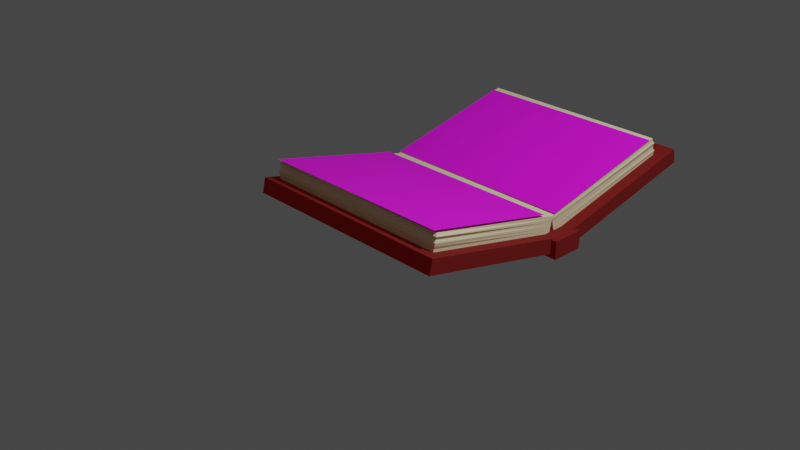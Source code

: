 # Source: book.blend  (saved by Blender 2.90.8; exported with 4.5.12 LTS)
import bpy
from mathutils import Matrix  # noqa: F401  (used for matrix-valued properties, if any)

bpy.ops.wm.read_factory_settings(use_empty=True)
scene = bpy.context.scene
scene.name = 'Scene'

# ---- collections
col_collection = bpy.data.collections.new('Collection'); scene.collection.children.link(col_collection)

# ---- images (referenced by path relative to the original .blend; pixels are not part of the script)
import os
ASSET_DIR = os.environ.get("B2B_ASSET_DIR", "")  # directory of the original .blend (textures are referenced by path, not embedded)
HERE = os.path.dirname(os.path.abspath(__file__))  # packed textures are extracted next to this script under _unpacked/

def load_image(name, relpath, width, height, colorspace="sRGB"):
    """Load a texture the original file referenced (path relative to the .blend, or extracted next to this script)."""
    p = next((c for c in (os.path.join(HERE, relpath), os.path.join(ASSET_DIR, relpath)) if relpath and os.path.exists(c)), "")
    if p:
        img = bpy.data.images.load(p, check_existing=True)
        img.name = name
    else:  # same state as the original file: an image datablock whose file is absent (Cycles renders it pink)
        img = bpy.data.images.new(name, width, height)
        img.source = "FILE"
        img.filepath = "//" + (relpath or name)
    img.colorspace_settings.name = colorspace
    return img
img_once_png = load_image('once.png', 'once.png', 1024, 1024, 'sRGB')
img_screen_shot_2021_07_14_at_3_56_55_pm_png = load_image('Screen Shot 2021-07-14 at 3.56.55 PM.png', 'Screen Shot 2021-07-14 at 3.56.55 PM.png', 1024, 1024, 'sRGB')

# ---- materials (node trees are filled in below, after node groups)
mat_material_001 = bpy.data.materials.new('Material.001')
mat_material_001.alpha_threshold = 0.0
mat_material_001.use_transparent_shadow = False
mat_material_001.line_color = (0.0, 0.0, 0.0, 1.0)
mat_material_002 = bpy.data.materials.new('Material.002')
mat_material_002.alpha_threshold = 0.0
mat_material_002.use_transparent_shadow = False
mat_material_002.line_color = (0.0, 0.0, 0.0, 1.0)
mat_material_003 = bpy.data.materials.new('Material.003')
mat_material_003.alpha_threshold = 0.0
mat_material_003.use_transparent_shadow = False
mat_material_003.line_color = (0.0, 0.0, 0.0, 1.0)
mat_material_004 = bpy.data.materials.new('Material.004')
mat_material_004.use_transparent_shadow = False
mat_material_006 = bpy.data.materials.new('Material.006')
mat_material_006.use_transparent_shadow = False
mat_material_007 = bpy.data.materials.new('Material.007')
mat_material_007.use_transparent_shadow = False

# ---- material node trees
mat_material_001.use_nodes = True; mat_material_001.node_tree.nodes.clear()
_N = mat_material_001.node_tree.nodes; _L = mat_material_001.node_tree.links
n0 = _N.new('ShaderNodeOutputMaterial'); n0.name = 'Material Output'; n0.location = (300, 300)
n1 = _N.new('ShaderNodeBsdfPrincipled'); n1.name = 'Principled BSDF'; n1.location = (10, 300)
n1.distribution = 'GGX'
n1.subsurface_method = 'BURLEY'
n1.inputs[0].default_value = (0.14, 0.00474, 0.003613, 1.0)
n1.inputs[2].default_value = 1.0
n1.inputs[3].default_value = 1.45
n1.inputs[27].default_value = (0.02539, 0.00014, 0.0, 1.0)
n1.inputs[28].default_value = 1.0
_L.new(n1.outputs[0], n0.inputs[0])
n0.is_active_output = True
mat_material_002.use_nodes = True; mat_material_002.node_tree.nodes.clear()
_N = mat_material_002.node_tree.nodes; _L = mat_material_002.node_tree.links
n0 = _N.new('ShaderNodeOutputMaterial'); n0.name = 'Material Output'; n0.location = (300, 300)
n1 = _N.new('ShaderNodeBsdfPrincipled'); n1.name = 'Principled BSDF'; n1.location = (10, 300)
n1.distribution = 'GGX'
n1.subsurface_method = 'BURLEY'
n1.inputs[0].default_value = (0.9734, 0.8308, 0.5271, 1.0)
n1.inputs[2].default_value = 1.0
n1.inputs[3].default_value = 1.45
n1.inputs[27].default_value = (0.0, 0.0, 0.0, 1.0)
n1.inputs[28].default_value = 1.0
n2 = _N.new('ShaderNodeTexImage'); n2.name = 'Image Texture'; n2.location = (-426, 229)
n2.width = 207
_L.new(n1.outputs[0], n0.inputs[0])
n0.is_active_output = True
mat_material_003.use_nodes = True; mat_material_003.node_tree.nodes.clear()
_N = mat_material_003.node_tree.nodes; _L = mat_material_003.node_tree.links
n0 = _N.new('ShaderNodeOutputMaterial'); n0.name = 'Material Output'; n0.location = (300, 300)
n1 = _N.new('ShaderNodeBsdfPrincipled'); n1.name = 'Principled BSDF'; n1.location = (10, 300)
n1.distribution = 'GGX'
n1.subsurface_method = 'BURLEY'
n1.inputs[0].default_value = (0.9734, 0.8308, 0.5271, 1.0)
n1.inputs[2].default_value = 1.0
n1.inputs[3].default_value = 1.45
n1.inputs[27].default_value = (0.0, 0.0, 0.0, 1.0)
n1.inputs[28].default_value = 1.0
_L.new(n1.outputs[0], n0.inputs[0])
n0.is_active_output = True
mat_material_004.use_nodes = True; mat_material_004.node_tree.nodes.clear()
_N = mat_material_004.node_tree.nodes; _L = mat_material_004.node_tree.links
n0 = _N.new('ShaderNodeBsdfPrincipled'); n0.name = 'Principled BSDF'; n0.location = (10, 300)
n0.distribution = 'GGX'
n0.subsurface_method = 'BURLEY'
n0.inputs[2].default_value = 1.0
n0.inputs[3].default_value = 1.45
n0.inputs[27].default_value = (0.0, 0.0, 0.0, 1.0)
n0.inputs[28].default_value = 1.0
n1 = _N.new('ShaderNodeOutputMaterial'); n1.name = 'Material Output'; n1.location = (300, 300)
n2 = _N.new('ShaderNodeTexImage'); n2.name = 'Image Texture'; n2.location = (-474, 155)
n2.image = img_once_png
n2.projection = 'BOX'
n2.interpolation = 'Smart'
_L.new(n0.outputs[0], n1.inputs[0])
_L.new(n2.outputs[0], n0.inputs[0])
n1.is_active_output = True
mat_material_006.use_nodes = True; mat_material_006.node_tree.nodes.clear()
_N = mat_material_006.node_tree.nodes; _L = mat_material_006.node_tree.links
n0 = _N.new('ShaderNodeBsdfPrincipled'); n0.name = 'Principled BSDF'; n0.location = (10, 300)
n0.distribution = 'GGX'
n0.subsurface_method = 'BURLEY'
n0.inputs[0].default_value = (0.8, 0.1068, 0.08132, 1.0)
n0.inputs[3].default_value = 1.45
n0.inputs[27].default_value = (0.0, 0.0, 0.0, 1.0)
n0.inputs[28].default_value = 1.0
n1 = _N.new('ShaderNodeOutputMaterial'); n1.name = 'Material Output'; n1.location = (300, 300)
_L.new(n0.outputs[0], n1.inputs[0])
n1.is_active_output = True
mat_material_007.use_nodes = True; mat_material_007.node_tree.nodes.clear()
_N = mat_material_007.node_tree.nodes; _L = mat_material_007.node_tree.links
n0 = _N.new('ShaderNodeBsdfPrincipled'); n0.name = 'Principled BSDF'; n0.location = (10, 300)
n0.distribution = 'GGX'
n0.subsurface_method = 'BURLEY'
n0.inputs[2].default_value = 1.0
n0.inputs[3].default_value = 1.45
n0.inputs[27].default_value = (0.0, 0.0, 0.0, 1.0)
n0.inputs[28].default_value = 1.0
n1 = _N.new('ShaderNodeOutputMaterial'); n1.name = 'Material Output'; n1.location = (300, 300)
n2 = _N.new('ShaderNodeTexImage'); n2.name = 'Image Texture'; n2.location = (-387, 310)
n2.image = img_screen_shot_2021_07_14_at_3_56_55_pm_png
n2.projection = 'BOX'
n2.interpolation = 'Smart'
_L.new(n0.outputs[0], n1.inputs[0])
_L.new(n2.outputs[0], n0.inputs[0])
n1.is_active_output = True

# ---- world
world_world = bpy.data.worlds.new('World'); scene.world = world_world
world_world.use_nodes = True; world_world.node_tree.nodes.clear()
_N = world_world.node_tree.nodes; _L = world_world.node_tree.links
n0 = _N.new('ShaderNodeOutputWorld'); n0.name = 'World Output'; n0.location = (300, 300)
n1 = _N.new('ShaderNodeBackground'); n1.name = 'Background'; n1.location = (10, 300)
n1.inputs[0].default_value = (0.05088, 0.05088, 0.05088, 1.0)
_L.new(n1.outputs[0], n0.inputs[0])
n0.is_active_output = True
world_world.color = (0.05088, 0.05088, 0.05088)
world_world.use_sun_shadow = False
world_world.sun_shadow_jitter_overblur = 0.0

# ---- cameras
cam_camera = bpy.data.cameras.new('Camera')
cam_camera.clip_end = 100.0
cam_camera.ortho_scale = 7.314

# ---- lights
light_light = bpy.data.lights.new('Light', 'POINT')
light_light.transmission_factor = 0.0
light_light.energy = 1000.0
light_light.shadow_soft_size = 0.1
light_light.shadow_maximum_resolution = 0.006
light_light.use_absolute_resolution = True

# ---- meshes
me_cube = bpy.data.meshes.new('Cube')
me_cube.from_pydata([(1.0, 1.0, 1.0), (1.0, 1.0, -1.0), (1.0, -1.0, 1.0), (1.0, -1.0, -1.0), (-1.0, 1.0, 1.0), (-1.0, 1.0, -1.0), (-1.0, -1.0, 1.0), (-1.0, -1.0, -1.0)], [], [(0, 4, 6, 2), (3, 2, 6, 7), (7, 6, 4, 5), (5, 1, 3, 7), (1, 0, 2, 3), (5, 4, 0, 1)])
_uv = me_cube.uv_layers.new(name='UVMap')
_uv.uv.foreach_set('vector', [0.625, 0.5, 0.875, 0.5, 0.875, 0.75, 0.625, 0.75, 0.375, 0.75, 0.625, 0.75, 0.625, 1.0, 0.375, 1.0, 0.375, 0.0, 0.625, 0.0, 0.625, 0.25, 0.375, 0.25, 0.125, 0.5, 0.375, 0.5, 0.375, 0.75, 0.125, 0.75, 0.375, 0.5, 0.625, 0.5, 0.625, 0.75, 0.375, 0.75, 0.375, 0.25, 0.625, 0.25, 0.625, 0.5, 0.375, 0.5])
me_cube.materials.append(mat_material_001)
me_cube.use_remesh_preserve_volume = False
me_cube.use_remesh_preserve_attributes = False
me_cube.use_mirror_vertex_groups = False
me_cube.update()
me_cube_001 = bpy.data.meshes.new('Cube.001')
me_cube_001.from_pydata([(1.0, 1.0, 1.0), (1.0, 1.0, -1.0), (1.0, -1.0, 1.0), (1.0, -1.0, -1.0), (-1.0, 1.0, 1.0), (-1.0, 1.0, -1.0), (-1.0, -1.0, 1.0), (-1.0, -1.0, -1.0)], [], [(0, 4, 6, 2), (3, 2, 6, 7), (7, 6, 4, 5), (5, 1, 3, 7), (1, 0, 2, 3), (5, 4, 0, 1)])
_uv = me_cube_001.uv_layers.new(name='UVMap')
_uv.uv.foreach_set('vector', [0.625, 0.5, 0.875, 0.5, 0.875, 0.75, 0.625, 0.75, 0.375, 0.75, 0.625, 0.75, 0.625, 1.0, 0.375, 1.0, 0.375, 0.0, 0.625, 0.0, 0.625, 0.25, 0.375, 0.25, 0.125, 0.5, 0.375, 0.5, 0.375, 0.75, 0.125, 0.75, 0.375, 0.5, 0.625, 0.5, 0.625, 0.75, 0.375, 0.75, 0.375, 0.25, 0.625, 0.25, 0.625, 0.5, 0.375, 0.5])
me_cube_001.materials.append(mat_material_001)
me_cube_001.use_remesh_preserve_volume = False
me_cube_001.use_remesh_preserve_attributes = False
me_cube_001.use_mirror_vertex_groups = False
me_cube_001.update()
me_cube_002 = bpy.data.meshes.new('Cube.002')
me_cube_002.from_pydata([(1.0, 1.0, 1.0), (1.0, 1.0, -1.0), (1.0, -1.0, 1.0), (1.0, -1.0, -1.0), (-1.0, 1.0, 1.0), (-1.0, 1.0, -1.0), (-1.0, -1.0, 1.0), (-1.0, -1.0, -1.0), (1.0, 1.0, 0.0), (-1.011, -1.014, -0.001651), (1.011, -1.014, -0.001651), (-1.0, 1.0, 0.0), (-1.005, -1.007, 0.5), (1.0, 1.0, 0.5), (1.005, -1.007, 0.5), (-1.0, 1.0, 0.5), (1.0, 1.0, -0.5), (1.0, -1.0, -0.5), (-1.0, 1.0, -0.5), (-1.0, -1.0, -0.5), (1.0, 1.0, 0.25), (1.016, -1.021, 0.25), (-1.0, 1.0, 0.25), (-1.016, -1.021, 0.25), (0.0, 1.0, -1.0), (0.0, -1.0, 1.0), (0.0, -1.0, -1.0), (0.0, 1.0, 1.0), (0.0, 1.0, 0.0), (0.0, -1.0, 0.0), (0.0, 1.0, 0.5), (0.0, -1.0, 0.5), (0.0, -1.0, -0.5), (0.0, 1.0, -0.5), (0.0, -1.0, 0.25), (0.0, 1.0, 0.25), (-1.001, -1.002, -0.25), (1.0, 1.0, -0.25), (1.001, -1.002, -0.25), (-1.0, 1.0, -0.25), (0.0, -1.0, -0.25), (0.0, 1.0, -0.25), (-1.02, -1.026, 0.7512), (1.0, 1.0, 0.75), (1.02, -1.026, 0.7512), (-1.0, 1.0, 0.75), (0.0, 1.0, 0.75), (0.0, -1.0, 0.75)], [], [(27, 4, 6, 25), (47, 25, 6, 42), (42, 6, 4, 45), (24, 1, 3, 26), (43, 0, 2, 44), (46, 27, 0, 43), (41, 28, 8, 37), (37, 8, 10, 38), (36, 9, 11, 39), (40, 29, 9, 36), (35, 30, 13, 20), (20, 13, 14, 21), (23, 12, 15, 22), (34, 31, 12, 23), (26, 32, 19, 7), (7, 19, 18, 5), (1, 16, 17, 3), (24, 33, 16, 1), (29, 34, 23, 9), (9, 23, 22, 11), (8, 20, 21, 10), (28, 35, 20, 8), (11, 22, 35, 28), (10, 21, 34, 29), (5, 18, 33, 24), (3, 17, 32, 26), (21, 14, 31, 34), (22, 15, 30, 35), (38, 10, 29, 40), (39, 11, 28, 41), (45, 4, 27, 46), (5, 24, 26, 7), (44, 2, 25, 47), (0, 27, 25, 2), (18, 39, 41, 33), (17, 38, 40, 32), (32, 40, 36, 19), (19, 36, 39, 18), (16, 37, 38, 17), (33, 41, 37, 16), (14, 44, 47, 31), (15, 45, 46, 30), (30, 46, 43, 13), (13, 43, 44, 14), (12, 42, 45, 15), (31, 47, 42, 12)])
_uv = me_cube_002.uv_layers.new(name='UVMap')
_uv.uv.foreach_set('vector', [0.75, 0.5, 0.875, 0.5, 0.875, 0.75, 0.75, 0.75, 0.5938, 0.875, 0.625, 0.875, 0.625, 1.0, 0.5938, 1.0, 0.5938, 0.0, 0.625, 0.0, 0.625, 0.25, 0.5938, 0.25, 0.25, 0.5, 0.375, 0.5, 0.375, 0.75, 0.25, 0.75, 0.5938, 0.5, 0.625, 0.5, 0.625, 0.75, 0.5938, 0.75, 0.5938, 0.375, 0.625, 0.375, 0.625, 0.5, 0.5938, 0.5, 0.4688, 0.375, 0.5, 0.375, 0.5, 0.5, 0.4688, 0.5, 0.4688, 0.5, 0.5, 0.5, 0.5, 0.75, 0.4688, 0.75, 0.4688, 0.0, 0.5, 0.0, 0.5, 0.25, 0.4688, 0.25, 0.4688, 0.875, 0.5, 0.875, 0.5, 1.0, 0.4688, 1.0, 0.5312, 0.375, 0.5625, 0.375, 0.5625, 0.5, 0.5312, 0.5, 0.5312, 0.5, 0.5625, 0.5, 0.5625, 0.75, 0.5312, 0.75, 0.5312, 0.0, 0.5625, 0.0, 0.5625, 0.25, 0.5312, 0.25, 0.5312, 0.875, 0.5625, 0.875, 0.5625, 1.0, 0.5312, 1.0, 0.375, 0.875, 0.4375, 0.875, 0.4375, 1.0, 0.375, 1.0, 0.375, 0.0, 0.4375, 0.0, 0.4375, 0.25, 0.375, 0.25, 0.375, 0.5, 0.4375, 0.5, 0.4375, 0.75, 0.375, 0.75, 0.375, 0.375, 0.4375, 0.375, 0.4375, 0.5, 0.375, 0.5, 0.5, 0.875, 0.5312, 0.875, 0.5312, 1.0, 0.5, 1.0, 0.5, 0.0, 0.5312, 0.0, 0.5312, 0.25, 0.5, 0.25, 0.5, 0.5, 0.5312, 0.5, 0.5312, 0.75, 0.5, 0.75, 0.5, 0.375, 0.5312, 0.375, 0.5312, 0.5, 0.5, 0.5, 0.5, 0.25, 0.5312, 0.25, 0.5312, 0.375, 0.5, 0.375, 0.5, 0.75, 0.5312, 0.75, 0.5312, 0.875, 0.5, 0.875, 0.375, 0.25, 0.4375, 0.25, 0.4375, 0.375, 0.375, 0.375, 0.375, 0.75, 0.4375, 0.75, 0.4375, 0.875, 0.375, 0.875, 0.5312, 0.75, 0.5625, 0.75, 0.5625, 0.875, 0.5312, 0.875, 0.5312, 0.25, 0.5625, 0.25, 0.5625, 0.375, 0.5312, 0.375, 0.4688, 0.75, 0.5, 0.75, 0.5, 0.875, 0.4688, 0.875, 0.4688, 0.25, 0.5, 0.25, 0.5, 0.375, 0.4688, 0.375, 0.5938, 0.25, 0.625, 0.25, 0.625, 0.375, 0.5938, 0.375, 0.125, 0.5, 0.25, 0.5, 0.25, 0.75, 0.125, 0.75, 0.5938, 0.75, 0.625, 0.75, 0.625, 0.875, 0.5938, 0.875, 0.625, 0.5, 0.75, 0.5, 0.75, 0.75, 0.625, 0.75, 0.4375, 0.25, 0.4688, 0.25, 0.4688, 0.375, 0.4375, 0.375, 0.4375, 0.75, 0.4688, 0.75, 0.4688, 0.875, 0.4375, 0.875, 0.4375, 0.875, 0.4688, 0.875, 0.4688, 1.0, 0.4375, 1.0, 0.4375, 0.0, 0.4688, 0.0, 0.4688, 0.25, 0.4375, 0.25, 0.4375, 0.5, 0.4688, 0.5, 0.4688, 0.75, 0.4375, 0.75, 0.4375, 0.375, 0.4688, 0.375, 0.4688, 0.5, 0.4375, 0.5, 0.5625, 0.75, 0.5938, 0.75, 0.5938, 0.875, 0.5625, 0.875, 0.5625, 0.25, 0.5938, 0.25, 0.5938, 0.375, 0.5625, 0.375, 0.5625, 0.375, 0.5938, 0.375, 0.5938, 0.5, 0.5625, 0.5, 0.5625, 0.5, 0.5938, 0.5, 0.5938, 0.75, 0.5625, 0.75, 0.5625, 0.0, 0.5938, 0.0, 0.5938, 0.25, 0.5625, 0.25, 0.5625, 0.875, 0.5938, 0.875, 0.5938, 1.0, 0.5625, 1.0])
me_cube_002.materials.append(mat_material_002)
me_cube_002.use_remesh_preserve_volume = False
me_cube_002.use_remesh_preserve_attributes = False
me_cube_002.use_mirror_vertex_groups = False
me_cube_002.update()
me_cube_003 = bpy.data.meshes.new('Cube.003')
me_cube_003.from_pydata([(1.0, 1.0, 1.0), (1.0, 1.0, -1.0), (1.0, -1.0, 1.0), (1.0, -1.0, -1.0), (-1.0, 1.0, 1.0), (-1.0, 1.0, -1.0), (-1.0, -1.0, 1.0), (-1.0, -1.0, -1.0), (1.0, 1.0, 0.0), (-1.0, -1.0, 0.0), (1.0, -1.0, 0.0), (-1.0, 1.0, 0.0), (-1.0, -1.0, 0.5), (1.011, 1.015, 0.5), (1.0, -1.0, 0.5), (-1.011, 1.015, 0.5), (-1.003, -1.004, 0.75), (1.0, 1.0, 0.75), (1.003, -1.004, 0.75), (-1.0, 1.0, 0.75), (1.0, 1.0, -0.5), (1.0, -1.0, -0.5), (-1.0, 1.0, -0.5), (-1.0, -1.0, -0.5), (1.0, 1.0, 0.25), (1.0, -1.0, 0.25), (-1.0, 1.0, 0.25), (-1.0, -1.0, 0.25), (-1.0, -1.0, -0.25), (1.008, 1.011, -0.25), (1.0, -1.0, -0.25), (-1.008, 1.011, -0.25)], [], [(0, 4, 6, 2), (18, 2, 6, 16), (16, 6, 4, 19), (5, 1, 3, 7), (17, 0, 2, 18), (19, 4, 0, 17), (31, 11, 8, 29), (29, 8, 10, 30), (28, 9, 11, 31), (30, 10, 9, 28), (26, 15, 13, 24), (24, 13, 14, 25), (27, 12, 15, 26), (25, 14, 12, 27), (15, 19, 17, 13), (13, 17, 18, 14), (12, 16, 19, 15), (14, 18, 16, 12), (3, 21, 23, 7), (7, 23, 22, 5), (1, 20, 21, 3), (5, 22, 20, 1), (10, 25, 27, 9), (9, 27, 26, 11), (8, 24, 25, 10), (11, 26, 24, 8), (21, 30, 28, 23), (23, 28, 31, 22), (20, 29, 30, 21), (22, 31, 29, 20)])
_uv = me_cube_003.uv_layers.new(name='UVMap')
_uv.uv.foreach_set('vector', [0.625, 0.5, 0.875, 0.5, 0.875, 0.75, 0.625, 0.75, 0.5938, 0.75, 0.625, 0.75, 0.625, 1.0, 0.5938, 1.0, 0.5938, 0.0, 0.625, 0.0, 0.625, 0.25, 0.5938, 0.25, 0.125, 0.5, 0.375, 0.5, 0.375, 0.75, 0.125, 0.75, 0.5938, 0.5, 0.625, 0.5, 0.625, 0.75, 0.5938, 0.75, 0.5938, 0.25, 0.625, 0.25, 0.625, 0.5, 0.5938, 0.5, 0.4688, 0.25, 0.5, 0.25, 0.5, 0.5, 0.4688, 0.5, 0.4688, 0.5, 0.5, 0.5, 0.5, 0.75, 0.4688, 0.75, 0.4688, 0.0, 0.5, 0.0, 0.5, 0.25, 0.4688, 0.25, 0.4688, 0.75, 0.5, 0.75, 0.5, 1.0, 0.4688, 1.0, 0.5312, 0.25, 0.5625, 0.25, 0.5625, 0.5, 0.5312, 0.5, 0.5312, 0.5, 0.5625, 0.5, 0.5625, 0.75, 0.5312, 0.75, 0.5312, 0.0, 0.5625, 0.0, 0.5625, 0.25, 0.5312, 0.25, 0.5312, 0.75, 0.5625, 0.75, 0.5625, 1.0, 0.5312, 1.0, 0.5625, 0.25, 0.5938, 0.25, 0.5938, 0.5, 0.5625, 0.5, 0.5625, 0.5, 0.5938, 0.5, 0.5938, 0.75, 0.5625, 0.75, 0.5625, 0.0, 0.5938, 0.0, 0.5938, 0.25, 0.5625, 0.25, 0.5625, 0.75, 0.5938, 0.75, 0.5938, 1.0, 0.5625, 1.0, 0.375, 0.75, 0.4375, 0.75, 0.4375, 1.0, 0.375, 1.0, 0.375, 0.0, 0.4375, 0.0, 0.4375, 0.25, 0.375, 0.25, 0.375, 0.5, 0.4375, 0.5, 0.4375, 0.75, 0.375, 0.75, 0.375, 0.25, 0.4375, 0.25, 0.4375, 0.5, 0.375, 0.5, 0.5, 0.75, 0.5312, 0.75, 0.5312, 1.0, 0.5, 1.0, 0.5, 0.0, 0.5312, 0.0, 0.5312, 0.25, 0.5, 0.25, 0.5, 0.5, 0.5312, 0.5, 0.5312, 0.75, 0.5, 0.75, 0.5, 0.25, 0.5312, 0.25, 0.5312, 0.5, 0.5, 0.5, 0.4375, 0.75, 0.4688, 0.75, 0.4688, 1.0, 0.4375, 1.0, 0.4375, 0.0, 0.4688, 0.0, 0.4688, 0.25, 0.4375, 0.25, 0.4375, 0.5, 0.4688, 0.5, 0.4688, 0.75, 0.4375, 0.75, 0.4375, 0.25, 0.4688, 0.25, 0.4688, 0.5, 0.4375, 0.5])
me_cube_003.materials.append(mat_material_003)
me_cube_003.use_remesh_preserve_volume = False
me_cube_003.use_remesh_preserve_attributes = False
me_cube_003.use_mirror_vertex_groups = False
me_cube_003.update()
me_plane = bpy.data.meshes.new('Plane')
me_plane.from_pydata([(-1.0, -1.0, 0.0), (1.0, -1.0, 0.0), (-1.0, 1.0, 0.0), (1.0, 1.0, 0.0)], [], [(0, 1, 3, 2)])
_uv = me_plane.uv_layers.new(name='UVMap')
_uv.uv.foreach_set('vector', [1.0, 2.98e-08, 1.0, 1.0, 0.0, 1.0, 0.0, -1.391e-08])
me_plane.materials.append(mat_material_004)
me_plane.use_remesh_fix_poles = True
me_plane.use_remesh_preserve_attributes = False
me_plane.use_mirror_vertex_groups = False
me_plane.update()
me_cube_004 = bpy.data.meshes.new('Cube.004')
me_cube_004.from_pydata([(-1.0, -1.0, -1.0), (-1.0, -1.0, 1.0), (-1.0, 1.0, -1.0), (-1.0, 1.0, 1.0), (1.0, -1.0, -1.0), (1.0, -1.0, 1.0), (1.0, 1.0, -1.0), (1.0, 1.0, 1.0)], [], [(0, 1, 3, 2), (2, 3, 7, 6), (6, 7, 5, 4), (4, 5, 1, 0), (2, 6, 4, 0), (7, 3, 1, 5)])
_uv = me_cube_004.uv_layers.new(name='UVMap')
_uv.uv.foreach_set('vector', [0.375, 0.0, 0.625, 0.0, 0.625, 0.25, 0.375, 0.25, 0.375, 0.25, 0.625, 0.25, 0.625, 0.5, 0.375, 0.5, 0.375, 0.5, 0.625, 0.5, 0.625, 0.75, 0.375, 0.75, 0.375, 0.75, 0.625, 0.75, 0.625, 1.0, 0.375, 1.0, 0.125, 0.5, 0.375, 0.5, 0.375, 0.75, 0.125, 0.75, 0.625, 0.5, 0.875, 0.5, 0.875, 0.75, 0.625, 0.75])
me_cube_004.materials.append(mat_material_001)
me_cube_004.use_remesh_fix_poles = True
me_cube_004.use_remesh_preserve_attributes = False
me_cube_004.use_mirror_vertex_groups = False
me_cube_004.update()
me_plane_001 = bpy.data.meshes.new('Plane.001')
me_plane_001.from_pydata([(-1.0, -1.0, 0.0), (1.0, -1.0, 0.0), (-1.0, 1.0, 0.0), (1.0, 1.0, 0.0)], [], [(0, 1, 3, 2)])
_uv = me_plane_001.uv_layers.new(name='UVMap')
_uv.uv.foreach_set('vector', [1.0, 2.98e-08, 1.0, 1.0, 0.0, 1.0, 0.0, -1.391e-08])
me_plane_001.materials.append(mat_material_007)
me_plane_001.use_remesh_fix_poles = True
me_plane_001.use_remesh_preserve_attributes = False
me_plane_001.use_mirror_vertex_groups = False
me_plane_001.update()

# ---- curves / text
cu_surfpatch = bpy.data.curves.new('SurfPatch', 'CURVE')
cu_surfpatch.dimensions = '3D'
_sp = cu_surfpatch.splines.new('NURBS'); _sp.points.add(15)
_sp.points.foreach_set('co', [-2.111, 0.4911, -7.479, 1.0, -1.488, -0.5396, 0.4134, 1.0, -1.5, 0.5, 0.0, 1.0, -1.5, 1.5, 0.0, 1.0, -1.111, 0.4911, -7.479, 1.0, -0.4878, -0.5396, 1.413, 1.0, -0.5, 0.5, 1.0, 1.0, -0.5, 1.5, 0.0, 1.0, -0.1114, 0.4911, -7.479, 1.0, 0.5241, -0.5784, 1.413, 1.0, 0.5, 0.5, 1.0, 1.0, 0.5, 1.5, 0.0, 1.0, 0.8886, 0.4911, -7.479, 1.0, 1.524, -0.5784, 0.1987, 1.0, 1.5, 0.5, 0.0, 1.0, 1.5, 1.5, 0.0, 1.0])
_sp.points.foreach_set('radius', [0.0, 0.0, 0.0, 0.0, 0.0, 0.0, 0.0, 0.0, 0.0, 0.0, 0.0, 0.0, 0.0, 0.0, 0.0, 0.0])
_sp.resolution_v = 4
cu_surfpatch.materials.append(mat_material_006)
cu_surfpatch.use_path_clamp = True
cu_surfpatch.resolution_v = 4
cu_surfpatch.fill_mode = 'FULL'

# ---- objects
ob_cube = bpy.data.objects.new('Cube', me_cube)
ob_light = bpy.data.objects.new('Light', light_light)
ob_camera = bpy.data.objects.new('Camera', cam_camera)
ob_cube_001 = bpy.data.objects.new('Cube.001', me_cube_001)
ob_cube_002 = bpy.data.objects.new('Cube.002', me_cube_002)
ob_cube_003 = bpy.data.objects.new('Cube.003', me_cube_003)
ob_plane = bpy.data.objects.new('Plane', me_plane)
ob_cube_004 = bpy.data.objects.new('Cube.004', me_cube_004)
ob_surfpatch = bpy.data.objects.new('SurfPatch', cu_surfpatch)
ob_plane_001 = bpy.data.objects.new('Plane.001', me_plane_001)

# ---- transforms, parenting, visibility, modifiers, constraints
ob_cube.location = (0.0, 2.001, 0.0)
ob_cube.rotation_euler = (0.224, -0.0, 0.0)
ob_cube.scale = (1.251, 0.9818, 0.08245)
ob_cube.lock_rotations_4d = False
ob_cube.empty_display_type = 'ARROWS'
ob_cube.lineart.crease_threshold = 0.0
ob_light.location = (4.076, 1.005, 5.904)
ob_light.rotation_euler = (0.6503, 0.05522, 1.866)
ob_light.lock_rotations_4d = False
ob_light.empty_display_type = 'ARROWS'
ob_light.color = (0.0, 0.0, 0.0, 0.0)
ob_light.lineart.crease_threshold = 0.0
ob_camera.location = (7.359, -6.926, 4.958)
ob_camera.rotation_euler = (1.109, 0.0, 0.8149)
ob_camera.lock_rotations_4d = False
ob_camera.empty_display_type = 'ARROWS'
ob_camera.color = (0.0, 0.0, 0.0, 0.0)
ob_camera.display_type = 'WIRE'
ob_camera.lineart.crease_threshold = 0.0
ob_cube_001.location = (0.0197, 0.1729, 0.0)
ob_cube_001.rotation_euler = (-0.228, -0.0, 0.0)
ob_cube_001.scale = (1.222, 0.9813, 0.08357)
ob_cube_001.lock_rotations_4d = False
ob_cube_001.empty_display_type = 'ARROWS'
ob_cube_001.lineart.crease_threshold = 0.0
ob_cube_002.location = (0.0, 0.2073, 0.1405)
ob_cube_002.rotation_euler = (-0.228, -0.0, 0.0)
ob_cube_002.scale = (1.119, 0.8476, 0.1271)
ob_cube_002.lock_rotations_4d = False
ob_cube_002.empty_display_type = 'ARROWS'
ob_cube_002.lineart.crease_threshold = 0.0
ob_cube_003.location = (0.0, 1.903, 0.1405)
ob_cube_003.rotation_euler = (0.2271, -0.0, 0.0)
ob_cube_003.scale = (1.119, 0.8476, 0.1271)
ob_cube_003.lock_rotations_4d = False
ob_cube_003.empty_display_type = 'ARROWS'
ob_cube_003.lineart.crease_threshold = 0.0
ob_plane.location = (0.0, 1.858, 0.2707)
ob_plane.rotation_euler = (0.2236, -0.004171, 0.002108)
ob_plane.scale = (1.128, 0.801, 0.9942)
ob_plane.lineart.crease_threshold = 0.0
ob_cube_004.location = (0.007281, 1.094, -0.1974)
ob_cube_004.scale = (1.3, 0.1858, 0.1019)
ob_cube_004.lineart.crease_threshold = 0.0
ob_surfpatch.location = (-0.8717, 1.003, -0.651)
ob_surfpatch.rotation_euler = (0.0, -0.0, -1.555)
ob_surfpatch.scale = (0.2838, 4.22, 0.9978)
ob_surfpatch.empty_image_offset = (0.0, 0.0)
ob_surfpatch.lineart.crease_threshold = 0.0
ob_plane_001.location = (0.0, 0.1418, 0.3118)
ob_plane_001.rotation_euler = (-0.2315, -0.00282, 0.003727)
ob_plane_001.scale = (1.128, 0.801, 0.9942)
ob_plane_001.lineart.crease_threshold = 0.0

# ---- collection membership
col_collection.objects.link(ob_cube)
col_collection.objects.link(ob_light)
col_collection.objects.link(ob_camera)
col_collection.objects.link(ob_cube_001)
col_collection.objects.link(ob_cube_002)
col_collection.objects.link(ob_cube_003)
col_collection.objects.link(ob_plane)
col_collection.objects.link(ob_cube_004)
col_collection.objects.link(ob_surfpatch)
col_collection.objects.link(ob_plane_001)

# ---- scene / render settings (as saved in the file)
scene.camera = ob_camera
scene.frame_start = 1; scene.frame_end = 250; scene.frame_set(1)
scene.render.engine = 'BLENDER_EEVEE_NEXT'
scene.cycles.use_denoising = False
scene.cycles.samples = 128
scene.cycles.sampling_pattern = 'TABULATED_SOBOL'
scene.cycles.use_adaptive_sampling = False
scene.cycles.use_light_tree = False
scene.view_settings.view_transform = 'Filmic'
bpy.context.view_layer.update()
